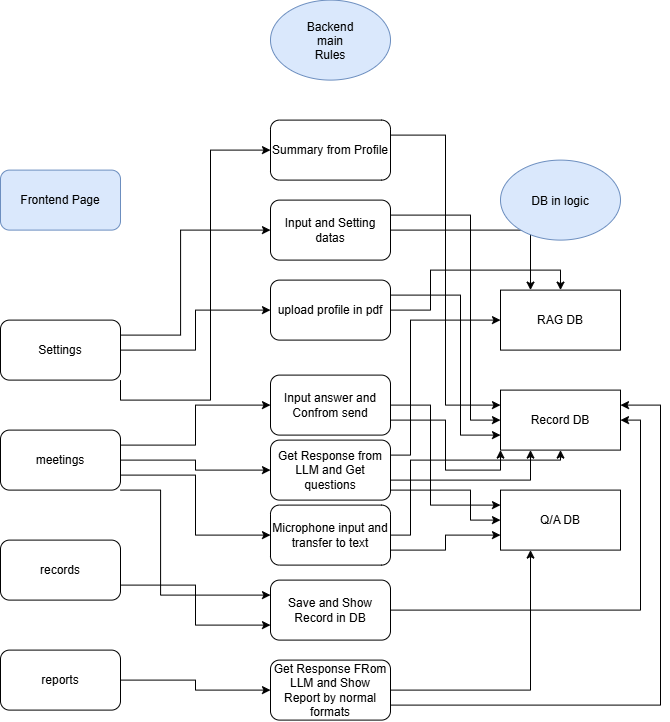

The diagram above was exported from draw.io. Its source (the exported page's mxGraphModel, read from the mxfile embedded in the PNG):
<mxGraphModel dx="647" dy="1592" grid="1" gridSize="10" guides="1" tooltips="1" connect="1" arrows="1" fold="1" page="1" pageScale="1" pageWidth="827" pageHeight="1169" math="0" shadow="0">
  <root>
    <mxCell id="0" />
    <mxCell id="1" parent="0" />
    <mxCell id="w17jm-RX8T0coLB7RsKA-2" parent="1" style="rounded=1;whiteSpace=wrap;html=1;fillColor=#dae8fc;strokeColor=#6c8ebf;" value="Frontend Page" vertex="1">
      <mxGeometry height="60" width="120" x="200" y="-120" as="geometry" />
    </mxCell>
    <mxCell id="w17jm-RX8T0coLB7RsKA-18" edge="1" parent="1" source="w17jm-RX8T0coLB7RsKA-3" style="edgeStyle=orthogonalEdgeStyle;rounded=0;orthogonalLoop=1;jettySize=auto;html=1;exitX=1;exitY=0.25;exitDx=0;exitDy=0;entryX=0;entryY=0.5;entryDx=0;entryDy=0;" target="w17jm-RX8T0coLB7RsKA-11">
      <mxGeometry relative="1" as="geometry">
        <Array as="points">
          <mxPoint x="380.06" y="45.06" />
          <mxPoint x="380.06" y="-60" />
        </Array>
      </mxGeometry>
    </mxCell>
    <mxCell id="w17jm-RX8T0coLB7RsKA-19" edge="1" parent="1" source="w17jm-RX8T0coLB7RsKA-3" style="edgeStyle=orthogonalEdgeStyle;rounded=0;orthogonalLoop=1;jettySize=auto;html=1;exitX=1;exitY=0.5;exitDx=0;exitDy=0;entryX=0;entryY=0.5;entryDx=0;entryDy=0;" target="w17jm-RX8T0coLB7RsKA-13">
      <mxGeometry relative="1" as="geometry" />
    </mxCell>
    <mxCell id="w17jm-RX8T0coLB7RsKA-30" edge="1" parent="1" source="w17jm-RX8T0coLB7RsKA-3" style="edgeStyle=orthogonalEdgeStyle;rounded=0;orthogonalLoop=1;jettySize=auto;html=1;exitX=1;exitY=1;exitDx=0;exitDy=0;entryX=0;entryY=0.5;entryDx=0;entryDy=0;" target="w17jm-RX8T0coLB7RsKA-29">
      <mxGeometry relative="1" as="geometry">
        <Array as="points">
          <mxPoint x="320" y="110" />
          <mxPoint x="410" y="110" />
          <mxPoint x="410" y="-140" />
        </Array>
      </mxGeometry>
    </mxCell>
    <mxCell id="w17jm-RX8T0coLB7RsKA-3" parent="1" style="rounded=1;whiteSpace=wrap;html=1;" value="Settings" vertex="1">
      <mxGeometry height="60" width="120" x="200" y="30" as="geometry" />
    </mxCell>
    <mxCell id="w17jm-RX8T0coLB7RsKA-27" edge="1" parent="1" source="w17jm-RX8T0coLB7RsKA-4" style="edgeStyle=orthogonalEdgeStyle;rounded=0;orthogonalLoop=1;jettySize=auto;html=1;exitX=1;exitY=0.5;exitDx=0;exitDy=0;entryX=0;entryY=0.5;entryDx=0;entryDy=0;" target="w17jm-RX8T0coLB7RsKA-26">
      <mxGeometry relative="1" as="geometry" />
    </mxCell>
    <mxCell id="w17jm-RX8T0coLB7RsKA-4" parent="1" style="rounded=1;whiteSpace=wrap;html=1;" value="reports" vertex="1">
      <mxGeometry height="60" width="120" x="200" y="360" as="geometry" />
    </mxCell>
    <mxCell id="w17jm-RX8T0coLB7RsKA-24" edge="1" parent="1" source="w17jm-RX8T0coLB7RsKA-5" style="edgeStyle=orthogonalEdgeStyle;rounded=0;orthogonalLoop=1;jettySize=auto;html=1;exitX=1;exitY=0.75;exitDx=0;exitDy=0;entryX=0;entryY=0.75;entryDx=0;entryDy=0;" target="w17jm-RX8T0coLB7RsKA-23">
      <mxGeometry relative="1" as="geometry" />
    </mxCell>
    <mxCell id="w17jm-RX8T0coLB7RsKA-5" parent="1" style="rounded=1;whiteSpace=wrap;html=1;" value="records" vertex="1">
      <mxGeometry height="60" width="120" x="200" y="250" as="geometry" />
    </mxCell>
    <mxCell id="w17jm-RX8T0coLB7RsKA-20" edge="1" parent="1" source="w17jm-RX8T0coLB7RsKA-6" style="edgeStyle=orthogonalEdgeStyle;rounded=0;orthogonalLoop=1;jettySize=auto;html=1;exitX=1;exitY=0.25;exitDx=0;exitDy=0;entryX=0;entryY=0.5;entryDx=0;entryDy=0;" target="w17jm-RX8T0coLB7RsKA-14">
      <mxGeometry relative="1" as="geometry" />
    </mxCell>
    <mxCell id="w17jm-RX8T0coLB7RsKA-21" edge="1" parent="1" source="w17jm-RX8T0coLB7RsKA-6" style="edgeStyle=orthogonalEdgeStyle;rounded=0;orthogonalLoop=1;jettySize=auto;html=1;exitX=1;exitY=0.5;exitDx=0;exitDy=0;entryX=0;entryY=0.5;entryDx=0;entryDy=0;" target="w17jm-RX8T0coLB7RsKA-15">
      <mxGeometry relative="1" as="geometry" />
    </mxCell>
    <mxCell id="w17jm-RX8T0coLB7RsKA-22" edge="1" parent="1" source="w17jm-RX8T0coLB7RsKA-6" style="edgeStyle=orthogonalEdgeStyle;rounded=0;orthogonalLoop=1;jettySize=auto;html=1;exitX=1;exitY=0.75;exitDx=0;exitDy=0;entryX=0;entryY=0.5;entryDx=0;entryDy=0;" target="w17jm-RX8T0coLB7RsKA-17">
      <mxGeometry relative="1" as="geometry" />
    </mxCell>
    <mxCell id="w17jm-RX8T0coLB7RsKA-25" edge="1" parent="1" source="w17jm-RX8T0coLB7RsKA-6" style="edgeStyle=orthogonalEdgeStyle;rounded=0;orthogonalLoop=1;jettySize=auto;html=1;exitX=1;exitY=1;exitDx=0;exitDy=0;entryX=0;entryY=0.25;entryDx=0;entryDy=0;" target="w17jm-RX8T0coLB7RsKA-23">
      <mxGeometry relative="1" as="geometry">
        <Array as="points">
          <mxPoint x="360.06" y="200" />
          <mxPoint x="360.06" y="305.06" />
        </Array>
      </mxGeometry>
    </mxCell>
    <mxCell id="w17jm-RX8T0coLB7RsKA-6" parent="1" style="rounded=1;whiteSpace=wrap;html=1;" value="meetings" vertex="1">
      <mxGeometry height="60" width="120" x="200" y="140" as="geometry" />
    </mxCell>
    <mxCell id="w17jm-RX8T0coLB7RsKA-35" edge="1" parent="1" source="w17jm-RX8T0coLB7RsKA-11" style="edgeStyle=orthogonalEdgeStyle;rounded=0;orthogonalLoop=1;jettySize=auto;html=1;exitX=1;exitY=0.25;exitDx=0;exitDy=0;entryX=0;entryY=0.5;entryDx=0;entryDy=0;" target="w17jm-RX8T0coLB7RsKA-32">
      <mxGeometry relative="1" as="geometry">
        <Array as="points">
          <mxPoint x="670" y="-75" />
          <mxPoint x="670" y="130" />
        </Array>
      </mxGeometry>
    </mxCell>
    <mxCell id="w17jm-RX8T0coLB7RsKA-54" edge="1" parent="1" source="w17jm-RX8T0coLB7RsKA-11" style="edgeStyle=orthogonalEdgeStyle;rounded=0;orthogonalLoop=1;jettySize=auto;html=1;exitX=1;exitY=0.5;exitDx=0;exitDy=0;entryX=0.25;entryY=0;entryDx=0;entryDy=0;" target="w17jm-RX8T0coLB7RsKA-31">
      <mxGeometry relative="1" as="geometry" />
    </mxCell>
    <mxCell id="w17jm-RX8T0coLB7RsKA-11" parent="1" style="rounded=1;whiteSpace=wrap;html=1;" value="Input and Setting datas" vertex="1">
      <mxGeometry height="60" width="120" x="470" y="-90" as="geometry" />
    </mxCell>
    <mxCell id="w17jm-RX8T0coLB7RsKA-36" edge="1" parent="1" source="w17jm-RX8T0coLB7RsKA-13" style="edgeStyle=orthogonalEdgeStyle;rounded=0;orthogonalLoop=1;jettySize=auto;html=1;exitX=1;exitY=0.25;exitDx=0;exitDy=0;entryX=0;entryY=0.75;entryDx=0;entryDy=0;" target="w17jm-RX8T0coLB7RsKA-32">
      <mxGeometry relative="1" as="geometry">
        <Array as="points">
          <mxPoint x="660" y="5" />
          <mxPoint x="660" y="145" />
        </Array>
      </mxGeometry>
    </mxCell>
    <mxCell id="w17jm-RX8T0coLB7RsKA-55" edge="1" parent="1" source="w17jm-RX8T0coLB7RsKA-13" style="edgeStyle=orthogonalEdgeStyle;rounded=0;orthogonalLoop=1;jettySize=auto;html=1;exitX=1;exitY=0.5;exitDx=0;exitDy=0;entryX=0.5;entryY=0;entryDx=0;entryDy=0;" target="w17jm-RX8T0coLB7RsKA-31">
      <mxGeometry relative="1" as="geometry">
        <Array as="points">
          <mxPoint x="630" y="20" />
          <mxPoint x="630" y="-20" />
          <mxPoint x="760" y="-20" />
        </Array>
      </mxGeometry>
    </mxCell>
    <mxCell id="w17jm-RX8T0coLB7RsKA-13" parent="1" style="rounded=1;whiteSpace=wrap;html=1;" value="upload profile in pdf" vertex="1">
      <mxGeometry height="60" width="120" x="470" y="-10" as="geometry" />
    </mxCell>
    <mxCell id="w17jm-RX8T0coLB7RsKA-37" edge="1" parent="1" source="w17jm-RX8T0coLB7RsKA-14" style="edgeStyle=orthogonalEdgeStyle;rounded=0;orthogonalLoop=1;jettySize=auto;html=1;exitX=1;exitY=0.5;exitDx=0;exitDy=0;entryX=0;entryY=0.25;entryDx=0;entryDy=0;" target="w17jm-RX8T0coLB7RsKA-33">
      <mxGeometry relative="1" as="geometry">
        <Array as="points">
          <mxPoint x="630" y="115" />
          <mxPoint x="630" y="215" />
        </Array>
      </mxGeometry>
    </mxCell>
    <mxCell id="w17jm-RX8T0coLB7RsKA-38" edge="1" parent="1" source="w17jm-RX8T0coLB7RsKA-14" style="edgeStyle=orthogonalEdgeStyle;rounded=0;orthogonalLoop=1;jettySize=auto;html=1;exitX=1;exitY=0.75;exitDx=0;exitDy=0;entryX=0;entryY=1;entryDx=0;entryDy=0;" target="w17jm-RX8T0coLB7RsKA-32">
      <mxGeometry relative="1" as="geometry" />
    </mxCell>
    <mxCell id="w17jm-RX8T0coLB7RsKA-14" parent="1" style="rounded=1;whiteSpace=wrap;html=1;" value="Input answer and Confrom send" vertex="1">
      <mxGeometry height="60" width="120" x="470" y="85" as="geometry" />
    </mxCell>
    <mxCell id="w17jm-RX8T0coLB7RsKA-40" edge="1" parent="1" source="w17jm-RX8T0coLB7RsKA-15" style="edgeStyle=orthogonalEdgeStyle;rounded=0;orthogonalLoop=1;jettySize=auto;html=1;exitX=1;exitY=0.25;exitDx=0;exitDy=0;entryX=0;entryY=0.5;entryDx=0;entryDy=0;" target="w17jm-RX8T0coLB7RsKA-31">
      <mxGeometry relative="1" as="geometry">
        <Array as="points">
          <mxPoint x="610" y="165" />
          <mxPoint x="610" y="30" />
        </Array>
      </mxGeometry>
    </mxCell>
    <mxCell id="w17jm-RX8T0coLB7RsKA-41" edge="1" parent="1" source="w17jm-RX8T0coLB7RsKA-15" style="edgeStyle=orthogonalEdgeStyle;rounded=0;orthogonalLoop=1;jettySize=auto;html=1;exitX=1;exitY=0.5;exitDx=0;exitDy=0;entryX=0.25;entryY=1;entryDx=0;entryDy=0;" target="w17jm-RX8T0coLB7RsKA-32">
      <mxGeometry relative="1" as="geometry">
        <Array as="points">
          <mxPoint x="590" y="190" />
          <mxPoint x="730" y="190" />
        </Array>
      </mxGeometry>
    </mxCell>
    <mxCell id="w17jm-RX8T0coLB7RsKA-43" edge="1" parent="1" source="w17jm-RX8T0coLB7RsKA-15" style="edgeStyle=orthogonalEdgeStyle;rounded=0;orthogonalLoop=1;jettySize=auto;html=1;exitX=1;exitY=0.5;exitDx=0;exitDy=0;entryX=0;entryY=0.5;entryDx=0;entryDy=0;" target="w17jm-RX8T0coLB7RsKA-33">
      <mxGeometry relative="1" as="geometry">
        <Array as="points">
          <mxPoint x="590" y="200" />
          <mxPoint x="670" y="200" />
          <mxPoint x="670" y="230" />
        </Array>
      </mxGeometry>
    </mxCell>
    <mxCell id="w17jm-RX8T0coLB7RsKA-15" parent="1" style="rounded=1;whiteSpace=wrap;html=1;" value="Get Response from LLM and Get questions" vertex="1">
      <mxGeometry height="60" width="120" x="470" y="150" as="geometry" />
    </mxCell>
    <mxCell id="w17jm-RX8T0coLB7RsKA-44" edge="1" parent="1" source="w17jm-RX8T0coLB7RsKA-17" style="edgeStyle=orthogonalEdgeStyle;rounded=0;orthogonalLoop=1;jettySize=auto;html=1;exitX=1;exitY=0.5;exitDx=0;exitDy=0;entryX=0.5;entryY=1;entryDx=0;entryDy=0;" target="w17jm-RX8T0coLB7RsKA-32">
      <mxGeometry relative="1" as="geometry">
        <Array as="points">
          <mxPoint x="610" y="245" />
          <mxPoint x="610" y="170" />
          <mxPoint x="760" y="170" />
        </Array>
      </mxGeometry>
    </mxCell>
    <mxCell id="w17jm-RX8T0coLB7RsKA-45" edge="1" parent="1" source="w17jm-RX8T0coLB7RsKA-17" style="edgeStyle=orthogonalEdgeStyle;rounded=0;orthogonalLoop=1;jettySize=auto;html=1;exitX=1;exitY=0.75;exitDx=0;exitDy=0;entryX=0;entryY=0.75;entryDx=0;entryDy=0;" target="w17jm-RX8T0coLB7RsKA-33">
      <mxGeometry relative="1" as="geometry" />
    </mxCell>
    <mxCell id="w17jm-RX8T0coLB7RsKA-17" parent="1" style="rounded=1;whiteSpace=wrap;html=1;" value="Microphone input and transfer to text" vertex="1">
      <mxGeometry height="60" width="120" x="470" y="215" as="geometry" />
    </mxCell>
    <mxCell id="w17jm-RX8T0coLB7RsKA-48" edge="1" parent="1" source="w17jm-RX8T0coLB7RsKA-23" style="edgeStyle=orthogonalEdgeStyle;rounded=0;orthogonalLoop=1;jettySize=auto;html=1;exitX=1;exitY=0.5;exitDx=0;exitDy=0;entryX=1;entryY=0.5;entryDx=0;entryDy=0;" target="w17jm-RX8T0coLB7RsKA-32">
      <mxGeometry relative="1" as="geometry" />
    </mxCell>
    <mxCell id="w17jm-RX8T0coLB7RsKA-23" parent="1" style="rounded=1;whiteSpace=wrap;html=1;" value="Save and Show Record in DB" vertex="1">
      <mxGeometry height="60" width="120" x="470" y="290" as="geometry" />
    </mxCell>
    <mxCell id="w17jm-RX8T0coLB7RsKA-49" edge="1" parent="1" source="w17jm-RX8T0coLB7RsKA-26" style="edgeStyle=orthogonalEdgeStyle;rounded=0;orthogonalLoop=1;jettySize=auto;html=1;entryX=0.25;entryY=1;entryDx=0;entryDy=0;" target="w17jm-RX8T0coLB7RsKA-33">
      <mxGeometry relative="1" as="geometry" />
    </mxCell>
    <mxCell id="w17jm-RX8T0coLB7RsKA-51" edge="1" parent="1" source="w17jm-RX8T0coLB7RsKA-26" style="edgeStyle=orthogonalEdgeStyle;rounded=0;orthogonalLoop=1;jettySize=auto;html=1;exitX=1;exitY=0.75;exitDx=0;exitDy=0;entryX=1;entryY=0.25;entryDx=0;entryDy=0;" target="w17jm-RX8T0coLB7RsKA-32">
      <mxGeometry relative="1" as="geometry">
        <Array as="points">
          <mxPoint x="860" y="415" />
          <mxPoint x="860" y="115" />
        </Array>
      </mxGeometry>
    </mxCell>
    <mxCell id="w17jm-RX8T0coLB7RsKA-26" parent="1" style="rounded=1;whiteSpace=wrap;html=1;" value="Get Response FRom LLM and Show Report by normal formats" vertex="1">
      <mxGeometry height="60" width="120" x="470" y="370" as="geometry" />
    </mxCell>
    <mxCell id="w17jm-RX8T0coLB7RsKA-28" parent="1" style="ellipse;whiteSpace=wrap;html=1;shapeInside=1;fillColor=#dae8fc;strokeColor=#6c8ebf;" value="Backend&lt;br&gt;main&lt;br&gt;Rules" vertex="1">
      <mxGeometry height="80" width="120" x="470" y="-290" as="geometry" />
    </mxCell>
    <mxCell id="w17jm-RX8T0coLB7RsKA-34" edge="1" parent="1" source="w17jm-RX8T0coLB7RsKA-29" style="edgeStyle=orthogonalEdgeStyle;rounded=0;orthogonalLoop=1;jettySize=auto;html=1;exitX=1;exitY=0.25;exitDx=0;exitDy=0;entryX=0;entryY=0.25;entryDx=0;entryDy=0;" target="w17jm-RX8T0coLB7RsKA-32">
      <mxGeometry relative="1" as="geometry" />
    </mxCell>
    <mxCell id="w17jm-RX8T0coLB7RsKA-29" parent="1" style="rounded=1;whiteSpace=wrap;html=1;" value="Summary from Profile" vertex="1">
      <mxGeometry height="60" width="120" x="470" y="-170" as="geometry" />
    </mxCell>
    <mxCell id="w17jm-RX8T0coLB7RsKA-31" parent="1" style="rounded=0;whiteSpace=wrap;html=1;" value="RAG DB" vertex="1">
      <mxGeometry height="60" width="120" x="700" as="geometry" />
    </mxCell>
    <mxCell id="w17jm-RX8T0coLB7RsKA-32" parent="1" style="rounded=0;whiteSpace=wrap;html=1;" value="Record DB" vertex="1">
      <mxGeometry height="60" width="120" x="700" y="100" as="geometry" />
    </mxCell>
    <mxCell id="w17jm-RX8T0coLB7RsKA-33" parent="1" style="rounded=0;whiteSpace=wrap;html=1;" value="Q/A DB" vertex="1">
      <mxGeometry height="60" width="120" x="700" y="200" as="geometry" />
    </mxCell>
    <mxCell id="w17jm-RX8T0coLB7RsKA-52" parent="1" style="ellipse;whiteSpace=wrap;html=1;shapeInside=1;fillColor=#dae8fc;strokeColor=#6c8ebf;" value="DB in logic" vertex="1">
      <mxGeometry height="80" width="120" x="700" y="-130" as="geometry" />
    </mxCell>
    <mxCell id="w17jm-RX8T0coLB7RsKA-53" edge="1" parent="1" source="w17jm-RX8T0coLB7RsKA-28" style="edgeStyle=orthogonalEdgeStyle;rounded=0;orthogonalLoop=1;jettySize=auto;html=1;innerLoopWaypoints=1;exitX=0.5;exitY=1;exitDx=0;exitDy=0;" target="w17jm-RX8T0coLB7RsKA-28">
      <mxGeometry relative="1" as="geometry" />
    </mxCell>
  </root>
</mxGraphModel>